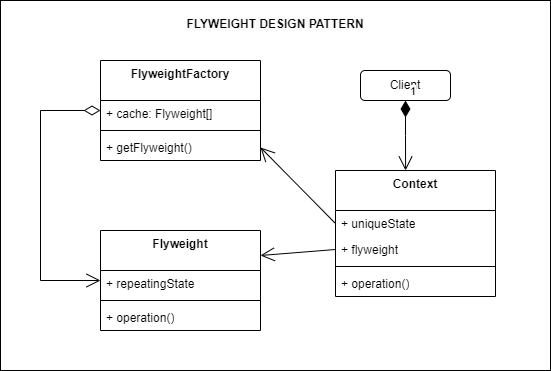

The diagram above was exported from draw.io. Its source (the exported page's mxGraphModel, read from the mxfile embedded in the PNG):
<mxGraphModel dx="1050" dy="534" grid="1" gridSize="10" guides="1" tooltips="1" connect="1" arrows="1" fold="1" page="1" pageScale="1" pageWidth="827" pageHeight="1169" math="0" shadow="0">
  <root>
    <mxCell id="0" />
    <mxCell id="1" parent="0" />
    <mxCell id="WSd5ItBdwz43H44PAz9S-3" value="" style="rounded=0;whiteSpace=wrap;html=1;" vertex="1" parent="1">
      <mxGeometry x="170" y="20" width="550" height="370" as="geometry" />
    </mxCell>
    <mxCell id="tdqbvfl6oIE1fE9kNqMk-1" value="FlyweightFactory" style="swimlane;fontStyle=1;align=center;verticalAlign=top;childLayout=stackLayout;horizontal=1;startSize=40;horizontalStack=0;resizeParent=1;resizeParentMax=0;resizeLast=0;collapsible=1;marginBottom=0;whiteSpace=wrap;html=1;" vertex="1" parent="1">
      <mxGeometry x="270" y="80" width="160" height="100" as="geometry" />
    </mxCell>
    <mxCell id="tdqbvfl6oIE1fE9kNqMk-2" value="+ cache: Flyweight[]" style="text;strokeColor=none;fillColor=none;align=left;verticalAlign=top;spacingLeft=4;spacingRight=4;overflow=hidden;rotatable=0;points=[[0,0.5],[1,0.5]];portConstraint=eastwest;whiteSpace=wrap;html=1;" vertex="1" parent="tdqbvfl6oIE1fE9kNqMk-1">
      <mxGeometry y="40" width="160" height="26" as="geometry" />
    </mxCell>
    <mxCell id="tdqbvfl6oIE1fE9kNqMk-4" value="" style="line;strokeWidth=1;fillColor=none;align=left;verticalAlign=middle;spacingTop=-1;spacingLeft=3;spacingRight=3;rotatable=0;labelPosition=right;points=[];portConstraint=eastwest;strokeColor=inherit;" vertex="1" parent="tdqbvfl6oIE1fE9kNqMk-1">
      <mxGeometry y="66" width="160" height="8" as="geometry" />
    </mxCell>
    <mxCell id="tdqbvfl6oIE1fE9kNqMk-5" value="+&amp;nbsp;getFlyweight()" style="text;strokeColor=none;fillColor=none;align=left;verticalAlign=top;spacingLeft=4;spacingRight=4;overflow=hidden;rotatable=0;points=[[0,0.5],[1,0.5]];portConstraint=eastwest;whiteSpace=wrap;html=1;" vertex="1" parent="tdqbvfl6oIE1fE9kNqMk-1">
      <mxGeometry y="74" width="160" height="26" as="geometry" />
    </mxCell>
    <mxCell id="tdqbvfl6oIE1fE9kNqMk-6" value="Flyweight" style="swimlane;fontStyle=1;align=center;verticalAlign=top;childLayout=stackLayout;horizontal=1;startSize=40;horizontalStack=0;resizeParent=1;resizeParentMax=0;resizeLast=0;collapsible=1;marginBottom=0;whiteSpace=wrap;html=1;" vertex="1" parent="1">
      <mxGeometry x="270" y="250" width="160" height="100" as="geometry" />
    </mxCell>
    <mxCell id="tdqbvfl6oIE1fE9kNqMk-7" value="+ repeatingState" style="text;strokeColor=none;fillColor=none;align=left;verticalAlign=top;spacingLeft=4;spacingRight=4;overflow=hidden;rotatable=0;points=[[0,0.5],[1,0.5]];portConstraint=eastwest;whiteSpace=wrap;html=1;" vertex="1" parent="tdqbvfl6oIE1fE9kNqMk-6">
      <mxGeometry y="40" width="160" height="26" as="geometry" />
    </mxCell>
    <mxCell id="tdqbvfl6oIE1fE9kNqMk-8" value="" style="line;strokeWidth=1;fillColor=none;align=left;verticalAlign=middle;spacingTop=-1;spacingLeft=3;spacingRight=3;rotatable=0;labelPosition=right;points=[];portConstraint=eastwest;strokeColor=inherit;" vertex="1" parent="tdqbvfl6oIE1fE9kNqMk-6">
      <mxGeometry y="66" width="160" height="8" as="geometry" />
    </mxCell>
    <mxCell id="tdqbvfl6oIE1fE9kNqMk-9" value="+&amp;nbsp;operation()" style="text;strokeColor=none;fillColor=none;align=left;verticalAlign=top;spacingLeft=4;spacingRight=4;overflow=hidden;rotatable=0;points=[[0,0.5],[1,0.5]];portConstraint=eastwest;whiteSpace=wrap;html=1;" vertex="1" parent="tdqbvfl6oIE1fE9kNqMk-6">
      <mxGeometry y="74" width="160" height="26" as="geometry" />
    </mxCell>
    <mxCell id="tdqbvfl6oIE1fE9kNqMk-10" value="Context" style="swimlane;fontStyle=1;align=center;verticalAlign=top;childLayout=stackLayout;horizontal=1;startSize=40;horizontalStack=0;resizeParent=1;resizeParentMax=0;resizeLast=0;collapsible=1;marginBottom=0;whiteSpace=wrap;html=1;" vertex="1" parent="1">
      <mxGeometry x="505" y="190" width="160" height="126" as="geometry" />
    </mxCell>
    <mxCell id="tdqbvfl6oIE1fE9kNqMk-11" value="+ uniqueState" style="text;strokeColor=none;fillColor=none;align=left;verticalAlign=top;spacingLeft=4;spacingRight=4;overflow=hidden;rotatable=0;points=[[0,0.5],[1,0.5]];portConstraint=eastwest;whiteSpace=wrap;html=1;" vertex="1" parent="tdqbvfl6oIE1fE9kNqMk-10">
      <mxGeometry y="40" width="160" height="26" as="geometry" />
    </mxCell>
    <mxCell id="tdqbvfl6oIE1fE9kNqMk-13" value="+ flyweight" style="text;strokeColor=none;fillColor=none;align=left;verticalAlign=top;spacingLeft=4;spacingRight=4;overflow=hidden;rotatable=0;points=[[0,0.5],[1,0.5]];portConstraint=eastwest;whiteSpace=wrap;html=1;" vertex="1" parent="tdqbvfl6oIE1fE9kNqMk-10">
      <mxGeometry y="66" width="160" height="26" as="geometry" />
    </mxCell>
    <mxCell id="tdqbvfl6oIE1fE9kNqMk-12" value="" style="line;strokeWidth=1;fillColor=none;align=left;verticalAlign=middle;spacingTop=-1;spacingLeft=3;spacingRight=3;rotatable=0;labelPosition=right;points=[];portConstraint=eastwest;strokeColor=inherit;" vertex="1" parent="tdqbvfl6oIE1fE9kNqMk-10">
      <mxGeometry y="92" width="160" height="8" as="geometry" />
    </mxCell>
    <mxCell id="9Pp7qcp1_gyZtRPx6Sno-2" value="+ operation()" style="text;strokeColor=none;fillColor=none;align=left;verticalAlign=top;spacingLeft=4;spacingRight=4;overflow=hidden;rotatable=0;points=[[0,0.5],[1,0.5]];portConstraint=eastwest;whiteSpace=wrap;html=1;" vertex="1" parent="tdqbvfl6oIE1fE9kNqMk-10">
      <mxGeometry y="100" width="160" height="26" as="geometry" />
    </mxCell>
    <mxCell id="9Pp7qcp1_gyZtRPx6Sno-1" value="" style="endArrow=open;html=1;endSize=12;startArrow=diamondThin;startSize=14;startFill=0;edgeStyle=orthogonalEdgeStyle;align=left;verticalAlign=bottom;rounded=0;" edge="1" parent="1">
      <mxGeometry x="-1" y="3" relative="1" as="geometry">
        <mxPoint x="270" y="130" as="sourcePoint" />
        <mxPoint x="270" y="300" as="targetPoint" />
        <Array as="points">
          <mxPoint x="210" y="130" />
          <mxPoint x="210" y="300" />
        </Array>
      </mxGeometry>
    </mxCell>
    <mxCell id="9Pp7qcp1_gyZtRPx6Sno-3" value="" style="endArrow=open;endFill=1;endSize=12;html=1;rounded=0;exitX=0;exitY=0.5;exitDx=0;exitDy=0;entryX=1;entryY=0.5;entryDx=0;entryDy=0;" edge="1" parent="1" source="tdqbvfl6oIE1fE9kNqMk-11" target="tdqbvfl6oIE1fE9kNqMk-5">
      <mxGeometry width="160" relative="1" as="geometry">
        <mxPoint x="390" y="440" as="sourcePoint" />
        <mxPoint x="550" y="440" as="targetPoint" />
      </mxGeometry>
    </mxCell>
    <mxCell id="9Pp7qcp1_gyZtRPx6Sno-4" value="" style="endArrow=open;endFill=1;endSize=12;html=1;rounded=0;exitX=0;exitY=0.5;exitDx=0;exitDy=0;entryX=1;entryY=0.25;entryDx=0;entryDy=0;" edge="1" parent="1" source="tdqbvfl6oIE1fE9kNqMk-13" target="tdqbvfl6oIE1fE9kNqMk-6">
      <mxGeometry width="160" relative="1" as="geometry">
        <mxPoint x="610" y="193" as="sourcePoint" />
        <mxPoint x="440" y="177" as="targetPoint" />
      </mxGeometry>
    </mxCell>
    <mxCell id="WSd5ItBdwz43H44PAz9S-1" value="Client" style="rounded=1;whiteSpace=wrap;html=1;" vertex="1" parent="1">
      <mxGeometry x="530" y="90" width="90" height="30" as="geometry" />
    </mxCell>
    <mxCell id="WSd5ItBdwz43H44PAz9S-2" value="1" style="endArrow=open;html=1;endSize=12;startArrow=diamondThin;startSize=14;startFill=1;edgeStyle=orthogonalEdgeStyle;align=left;verticalAlign=bottom;rounded=0;exitX=0.5;exitY=1;exitDx=0;exitDy=0;entryX=0.438;entryY=0;entryDx=0;entryDy=0;entryPerimeter=0;" edge="1" parent="1" source="WSd5ItBdwz43H44PAz9S-1" target="tdqbvfl6oIE1fE9kNqMk-10">
      <mxGeometry x="-1" y="3" relative="1" as="geometry">
        <mxPoint x="270" y="430" as="sourcePoint" />
        <mxPoint x="620" y="140" as="targetPoint" />
      </mxGeometry>
    </mxCell>
    <mxCell id="W0ZvEow6Bqpn2egcchTL-1" value="&lt;b style=&quot;border-color: var(--border-color); color: rgb(0, 0, 0); font-family: Helvetica; font-size: 12px; font-style: normal; font-variant-ligatures: normal; font-variant-caps: normal; letter-spacing: normal; orphans: 2; text-indent: 0px; text-transform: none; widows: 2; word-spacing: 0px; -webkit-text-stroke-width: 0px; background-color: rgb(251, 251, 251); text-decoration-thickness: initial; text-decoration-style: initial; text-decoration-color: initial;&quot;&gt;FLYWEIGHT DESIGN PATTERN&lt;/b&gt;" style="text;whiteSpace=wrap;html=1;align=center;" vertex="1" parent="1">
      <mxGeometry x="310" y="30" width="270" height="40" as="geometry" />
    </mxCell>
  </root>
</mxGraphModel>